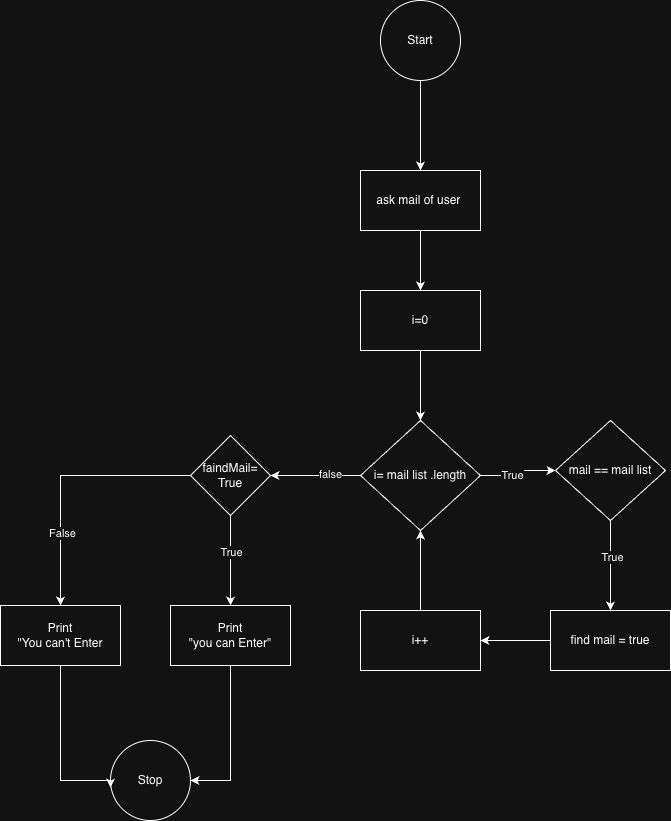

The diagram above was exported from draw.io. Its source (the exported page's mxGraphModel, read from the mxfile embedded in the PNG):
<mxGraphModel dx="1626" dy="1440" grid="1" gridSize="10" guides="1" tooltips="1" connect="1" arrows="1" fold="1" page="0" pageScale="1" pageWidth="827" pageHeight="1169" math="0" shadow="0">
  <root>
    <mxCell id="0" />
    <mxCell id="1" parent="0" />
    <mxCell id="_xWI3JbWlrbL1ZG7hWFJ-5" edge="1" parent="1" source="_xWI3JbWlrbL1ZG7hWFJ-3" style="edgeStyle=orthogonalEdgeStyle;rounded=0;orthogonalLoop=1;jettySize=auto;html=1;" value="">
      <mxGeometry relative="1" as="geometry">
        <mxPoint x="270" y="30" as="targetPoint" />
      </mxGeometry>
    </mxCell>
    <mxCell id="_xWI3JbWlrbL1ZG7hWFJ-3" parent="1" style="ellipse;whiteSpace=wrap;html=1;aspect=fixed;" value="Start" vertex="1">
      <mxGeometry height="80" width="80" x="230" y="-140" as="geometry" />
    </mxCell>
    <mxCell id="_xWI3JbWlrbL1ZG7hWFJ-9" edge="1" parent="1" source="_xWI3JbWlrbL1ZG7hWFJ-6" style="edgeStyle=orthogonalEdgeStyle;rounded=0;orthogonalLoop=1;jettySize=auto;html=1;" target="_xWI3JbWlrbL1ZG7hWFJ-8" value="">
      <mxGeometry relative="1" as="geometry" />
    </mxCell>
    <mxCell id="_xWI3JbWlrbL1ZG7hWFJ-6" parent="1" style="whiteSpace=wrap;html=1;" value="i=0" vertex="1">
      <mxGeometry height="60" width="120" x="210" y="150" as="geometry" />
    </mxCell>
    <mxCell id="_xWI3JbWlrbL1ZG7hWFJ-11" edge="1" parent="1" source="_xWI3JbWlrbL1ZG7hWFJ-8" style="edgeStyle=orthogonalEdgeStyle;rounded=0;orthogonalLoop=1;jettySize=auto;html=1;entryX=0;entryY=0.5;entryDx=0;entryDy=0;" target="_xWI3JbWlrbL1ZG7hWFJ-29" value="">
      <mxGeometry relative="1" as="geometry">
        <mxPoint x="370" y="320" as="targetPoint" />
      </mxGeometry>
    </mxCell>
    <mxCell id="_xWI3JbWlrbL1ZG7hWFJ-12" connectable="0" parent="_xWI3JbWlrbL1ZG7hWFJ-11" style="edgeLabel;html=1;align=center;verticalAlign=middle;resizable=0;points=[];" value="True" vertex="1">
      <mxGeometry relative="1" x="-0.2333" y="1" as="geometry">
        <mxPoint as="offset" />
      </mxGeometry>
    </mxCell>
    <mxCell id="_xWI3JbWlrbL1ZG7hWFJ-14" edge="1" parent="1" source="_xWI3JbWlrbL1ZG7hWFJ-8" style="edgeStyle=orthogonalEdgeStyle;rounded=0;orthogonalLoop=1;jettySize=auto;html=1;entryX=1;entryY=0.5;entryDx=0;entryDy=0;" value="">
      <mxGeometry relative="1" as="geometry">
        <Array as="points" />
        <mxPoint x="120" y="335" as="targetPoint" />
      </mxGeometry>
    </mxCell>
    <mxCell id="_xWI3JbWlrbL1ZG7hWFJ-15" connectable="0" parent="_xWI3JbWlrbL1ZG7hWFJ-14" style="edgeLabel;html=1;align=center;verticalAlign=middle;resizable=0;points=[];" value="false" vertex="1">
      <mxGeometry relative="1" x="-0.3" y="-2" as="geometry">
        <mxPoint as="offset" />
      </mxGeometry>
    </mxCell>
    <mxCell id="_xWI3JbWlrbL1ZG7hWFJ-8" parent="1" style="rhombus;whiteSpace=wrap;html=1;" value="i= mail list .length" vertex="1">
      <mxGeometry height="110" width="120" x="210" y="280" as="geometry" />
    </mxCell>
    <mxCell id="_xWI3JbWlrbL1ZG7hWFJ-18" edge="1" parent="1" source="_xWI3JbWlrbL1ZG7hWFJ-16" style="edgeStyle=orthogonalEdgeStyle;rounded=0;orthogonalLoop=1;jettySize=auto;html=1;entryX=0.5;entryY=1;entryDx=0;entryDy=0;" target="_xWI3JbWlrbL1ZG7hWFJ-8">
      <mxGeometry relative="1" as="geometry" />
    </mxCell>
    <mxCell id="_xWI3JbWlrbL1ZG7hWFJ-16" parent="1" style="whiteSpace=wrap;html=1;" value="i++" vertex="1">
      <mxGeometry height="60" width="120" x="210" y="470" as="geometry" />
    </mxCell>
    <mxCell id="_xWI3JbWlrbL1ZG7hWFJ-28" edge="1" parent="1" source="_xWI3JbWlrbL1ZG7hWFJ-25" style="edgeStyle=orthogonalEdgeStyle;rounded=0;orthogonalLoop=1;jettySize=auto;html=1;entryX=0.5;entryY=0;entryDx=0;entryDy=0;" target="_xWI3JbWlrbL1ZG7hWFJ-6">
      <mxGeometry relative="1" as="geometry" />
    </mxCell>
    <mxCell id="_xWI3JbWlrbL1ZG7hWFJ-25" parent="1" style="rounded=0;whiteSpace=wrap;html=1;" value="ask mail of user&amp;nbsp;" vertex="1">
      <mxGeometry height="60" width="120" x="210" y="30" as="geometry" />
    </mxCell>
    <mxCell id="_xWI3JbWlrbL1ZG7hWFJ-31" edge="1" parent="1" source="_xWI3JbWlrbL1ZG7hWFJ-29" style="edgeStyle=orthogonalEdgeStyle;rounded=0;orthogonalLoop=1;jettySize=auto;html=1;" target="_xWI3JbWlrbL1ZG7hWFJ-30" value="">
      <mxGeometry relative="1" as="geometry" />
    </mxCell>
    <mxCell id="_xWI3JbWlrbL1ZG7hWFJ-32" connectable="0" parent="_xWI3JbWlrbL1ZG7hWFJ-31" style="edgeLabel;html=1;align=center;verticalAlign=middle;resizable=0;points=[];" value="True" vertex="1">
      <mxGeometry relative="1" x="-0.2" y="1" as="geometry">
        <mxPoint as="offset" />
      </mxGeometry>
    </mxCell>
    <mxCell id="_xWI3JbWlrbL1ZG7hWFJ-29" parent="1" style="rhombus;whiteSpace=wrap;html=1;" value="mail == mail list" vertex="1">
      <mxGeometry height="100" width="110" x="405" y="280" as="geometry" />
    </mxCell>
    <mxCell id="_xWI3JbWlrbL1ZG7hWFJ-36" edge="1" parent="1" source="_xWI3JbWlrbL1ZG7hWFJ-30" style="edgeStyle=orthogonalEdgeStyle;rounded=0;orthogonalLoop=1;jettySize=auto;html=1;entryX=1;entryY=0.5;entryDx=0;entryDy=0;" target="_xWI3JbWlrbL1ZG7hWFJ-16">
      <mxGeometry relative="1" as="geometry" />
    </mxCell>
    <mxCell id="_xWI3JbWlrbL1ZG7hWFJ-30" parent="1" style="whiteSpace=wrap;html=1;" value="find mail = true" vertex="1">
      <mxGeometry height="60" width="120" x="400" y="470" as="geometry" />
    </mxCell>
    <mxCell id="_xWI3JbWlrbL1ZG7hWFJ-39" edge="1" parent="1" source="_xWI3JbWlrbL1ZG7hWFJ-37" style="edgeStyle=orthogonalEdgeStyle;rounded=0;orthogonalLoop=1;jettySize=auto;html=1;" target="_xWI3JbWlrbL1ZG7hWFJ-38" value="">
      <mxGeometry relative="1" as="geometry" />
    </mxCell>
    <mxCell id="_xWI3JbWlrbL1ZG7hWFJ-40" connectable="0" parent="_xWI3JbWlrbL1ZG7hWFJ-39" style="edgeLabel;html=1;align=center;verticalAlign=middle;resizable=0;points=[];" value="True" vertex="1">
      <mxGeometry relative="1" x="-0.2" as="geometry">
        <mxPoint as="offset" />
      </mxGeometry>
    </mxCell>
    <mxCell id="_xWI3JbWlrbL1ZG7hWFJ-42" edge="1" parent="1" source="_xWI3JbWlrbL1ZG7hWFJ-37" style="edgeStyle=orthogonalEdgeStyle;rounded=0;orthogonalLoop=1;jettySize=auto;html=1;" target="_xWI3JbWlrbL1ZG7hWFJ-41" value="">
      <mxGeometry relative="1" as="geometry" />
    </mxCell>
    <mxCell id="_xWI3JbWlrbL1ZG7hWFJ-43" connectable="0" parent="_xWI3JbWlrbL1ZG7hWFJ-42" style="edgeLabel;html=1;align=center;verticalAlign=middle;resizable=0;points=[];" value="False" vertex="1">
      <mxGeometry relative="1" x="0.4353" y="1" as="geometry">
        <mxPoint as="offset" />
      </mxGeometry>
    </mxCell>
    <mxCell id="_xWI3JbWlrbL1ZG7hWFJ-37" parent="1" style="rhombus;whiteSpace=wrap;html=1;" value="faindMail=&lt;div&gt;True&lt;/div&gt;" vertex="1">
      <mxGeometry height="80" width="80" x="40" y="295" as="geometry" />
    </mxCell>
    <mxCell id="_xWI3JbWlrbL1ZG7hWFJ-45" edge="1" parent="1" source="_xWI3JbWlrbL1ZG7hWFJ-38" style="edgeStyle=orthogonalEdgeStyle;rounded=0;orthogonalLoop=1;jettySize=auto;html=1;entryX=1;entryY=0.5;entryDx=0;entryDy=0;" target="_xWI3JbWlrbL1ZG7hWFJ-44">
      <mxGeometry relative="1" as="geometry" />
    </mxCell>
    <mxCell id="_xWI3JbWlrbL1ZG7hWFJ-38" parent="1" style="whiteSpace=wrap;html=1;" value="Print&lt;br&gt;&quot;you can Enter&quot;" vertex="1">
      <mxGeometry height="60" width="120" x="20" y="465" as="geometry" />
    </mxCell>
    <mxCell id="_xWI3JbWlrbL1ZG7hWFJ-41" parent="1" style="whiteSpace=wrap;html=1;" value="Print&lt;div&gt;&quot;You can't Enter&lt;/div&gt;" vertex="1">
      <mxGeometry height="60" width="120" x="-150" y="465" as="geometry" />
    </mxCell>
    <mxCell id="_xWI3JbWlrbL1ZG7hWFJ-44" parent="1" style="ellipse;whiteSpace=wrap;html=1;aspect=fixed;" value="Stop" vertex="1">
      <mxGeometry height="80" width="80" x="-40" y="600" as="geometry" />
    </mxCell>
    <mxCell id="_xWI3JbWlrbL1ZG7hWFJ-46" edge="1" parent="1" source="_xWI3JbWlrbL1ZG7hWFJ-41" style="edgeStyle=orthogonalEdgeStyle;rounded=0;orthogonalLoop=1;jettySize=auto;html=1;entryX=0;entryY=0.588;entryDx=0;entryDy=0;entryPerimeter=0;" target="_xWI3JbWlrbL1ZG7hWFJ-44">
      <mxGeometry relative="1" as="geometry">
        <Array as="points">
          <mxPoint x="-90" y="640" />
          <mxPoint x="-40" y="640" />
        </Array>
      </mxGeometry>
    </mxCell>
  </root>
</mxGraphModel>